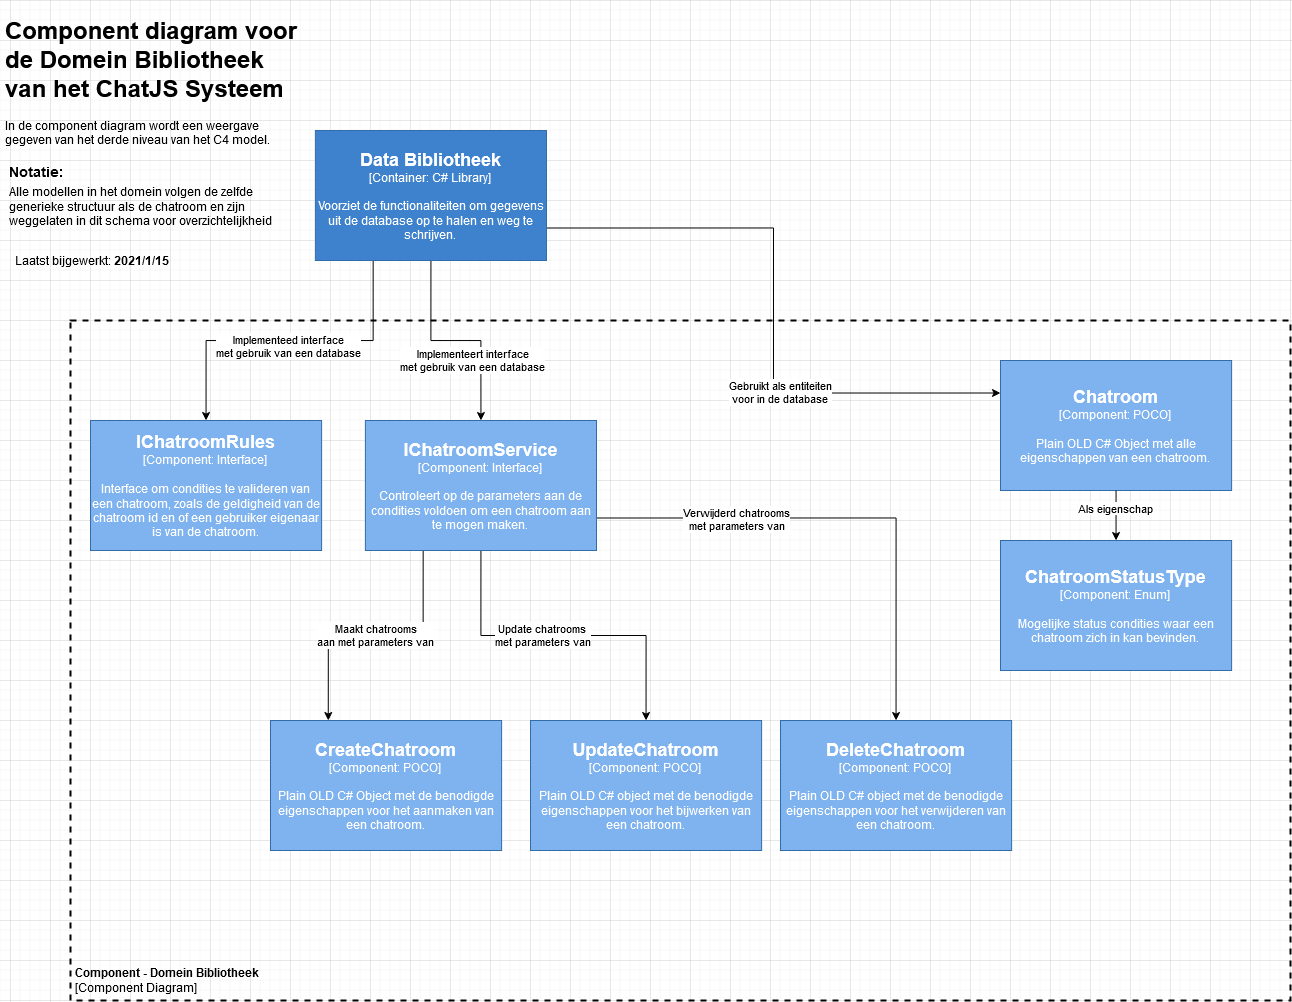

The diagram above was exported from draw.io. Its source (the exported page's mxGraphModel, read from the mxfile embedded in the PNG):
<mxGraphModel dx="1673" dy="931" grid="1" gridSize="10" guides="1" tooltips="1" connect="1" arrows="1" fold="1" page="1" pageScale="1" pageWidth="850" pageHeight="1100" math="0" shadow="0">
  <root>
    <mxCell id="0" />
    <mxCell id="1" parent="0" />
    <mxCell id="GI7OHAD0P_gePVMDaf1Z-1" value="&lt;div&gt;&lt;font style=&quot;font-size: 12px&quot;&gt;&lt;b&gt;Component - Domein Bibliotheek&lt;br&gt;&lt;/b&gt;&lt;/font&gt;&lt;/div&gt;&lt;font style=&quot;font-size: 12px&quot;&gt;[Component Diagram]&lt;/font&gt;" style="text;html=1;fillColor=none;spacing=5;spacingTop=-20;whiteSpace=wrap;overflow=hidden;rounded=0;dashed=1;verticalAlign=bottom;strokeColor=#000000;strokeWidth=2;" vertex="1" parent="1">
      <mxGeometry x="100" y="320" width="1220" height="680" as="geometry" />
    </mxCell>
    <mxCell id="GI7OHAD0P_gePVMDaf1Z-2" value="&lt;h1&gt;Component diagram voor de Domein Bibliotheek van het ChatJS Systeem&lt;br&gt;&lt;/h1&gt;&lt;p&gt;In de component diagram wordt een weergave gegeven van het derde niveau van het C4 model.&lt;/p&gt;" style="text;html=1;strokeColor=none;fillColor=none;spacing=5;spacingTop=-20;whiteSpace=wrap;overflow=hidden;rounded=0;" vertex="1" parent="1">
      <mxGeometry x="30" y="10" width="310" height="140" as="geometry" />
    </mxCell>
    <mxCell id="GI7OHAD0P_gePVMDaf1Z-3" value="Laatst bijgewerkt: &lt;b&gt;2021/1/15&lt;/b&gt;" style="text;html=1;strokeColor=none;fillColor=none;align=center;verticalAlign=middle;whiteSpace=wrap;rounded=0;" vertex="1" parent="1">
      <mxGeometry x="37.110000000000014" y="250" width="170" height="20" as="geometry" />
    </mxCell>
    <mxCell id="GI7OHAD0P_gePVMDaf1Z-34" value="&lt;div&gt;Alle modellen in het domein volgen de zelfde &lt;br&gt;&lt;/div&gt;&lt;div&gt;generieke structuur als de chatroom en zijn &lt;br&gt;&lt;/div&gt;&lt;div&gt;weggelaten in dit schema voor overzichtelijkheid&lt;br&gt;&lt;/div&gt;" style="text;html=1;align=left;verticalAlign=middle;resizable=0;points=[];autosize=1;" vertex="1" parent="1">
      <mxGeometry x="37.11" y="181" width="280" height="50" as="geometry" />
    </mxCell>
    <mxCell id="GI7OHAD0P_gePVMDaf1Z-35" value="&lt;div style=&quot;font-size: 14px;&quot; align=&quot;left&quot;&gt;&lt;b style=&quot;font-size: 14px;&quot;&gt;Notatie:&lt;/b&gt;&lt;/div&gt;" style="text;html=1;align=left;verticalAlign=middle;resizable=0;points=[];autosize=1;fontSize=14;" vertex="1" parent="1">
      <mxGeometry x="37.11" y="161" width="70" height="20" as="geometry" />
    </mxCell>
    <mxCell id="GI7OHAD0P_gePVMDaf1Z-44" style="edgeStyle=orthogonalEdgeStyle;rounded=0;orthogonalLoop=1;jettySize=auto;html=1;exitX=0.5;exitY=1;exitDx=0;exitDy=0;entryX=0.5;entryY=0;entryDx=0;entryDy=0;" edge="1" parent="1" source="GI7OHAD0P_gePVMDaf1Z-36" target="GI7OHAD0P_gePVMDaf1Z-40">
      <mxGeometry relative="1" as="geometry" />
    </mxCell>
    <mxCell id="GI7OHAD0P_gePVMDaf1Z-52" value="&lt;div&gt;Implementeert interface&lt;/div&gt;&lt;div&gt;met gebruik van een database&lt;br&gt;&lt;/div&gt;" style="edgeLabel;html=1;align=center;verticalAlign=middle;resizable=0;points=[];" vertex="1" connectable="0" parent="GI7OHAD0P_gePVMDaf1Z-44">
      <mxGeometry x="0.1479" y="-1" relative="1" as="geometry">
        <mxPoint x="1" y="18.1" as="offset" />
      </mxGeometry>
    </mxCell>
    <mxCell id="GI7OHAD0P_gePVMDaf1Z-50" style="edgeStyle=orthogonalEdgeStyle;rounded=0;orthogonalLoop=1;jettySize=auto;html=1;exitX=1;exitY=0.75;exitDx=0;exitDy=0;entryX=0;entryY=0.25;entryDx=0;entryDy=0;" edge="1" parent="1" source="GI7OHAD0P_gePVMDaf1Z-36" target="GI7OHAD0P_gePVMDaf1Z-42">
      <mxGeometry relative="1" as="geometry" />
    </mxCell>
    <mxCell id="GI7OHAD0P_gePVMDaf1Z-51" value="&lt;div&gt;Gebruikt als entiteiten &lt;br&gt;&lt;/div&gt;&lt;div&gt;voor in de database&lt;br&gt;&lt;/div&gt;" style="edgeLabel;html=1;align=center;verticalAlign=middle;resizable=0;points=[];" vertex="1" connectable="0" parent="GI7OHAD0P_gePVMDaf1Z-50">
      <mxGeometry x="0.2877" y="1" relative="1" as="geometry">
        <mxPoint as="offset" />
      </mxGeometry>
    </mxCell>
    <mxCell id="GI7OHAD0P_gePVMDaf1Z-60" style="edgeStyle=orthogonalEdgeStyle;rounded=0;orthogonalLoop=1;jettySize=auto;html=1;exitX=0.25;exitY=1;exitDx=0;exitDy=0;entryX=0.5;entryY=0;entryDx=0;entryDy=0;" edge="1" parent="1" source="GI7OHAD0P_gePVMDaf1Z-36" target="GI7OHAD0P_gePVMDaf1Z-59">
      <mxGeometry relative="1" as="geometry" />
    </mxCell>
    <mxCell id="GI7OHAD0P_gePVMDaf1Z-61" value="&lt;div&gt;Implementeed interface &lt;br&gt;&lt;/div&gt;&lt;div&gt;met gebruik van een database&lt;/div&gt;" style="edgeLabel;html=1;align=center;verticalAlign=middle;resizable=0;points=[];" vertex="1" connectable="0" parent="GI7OHAD0P_gePVMDaf1Z-60">
      <mxGeometry x="0.172" y="5" relative="1" as="geometry">
        <mxPoint x="26.33" as="offset" />
      </mxGeometry>
    </mxCell>
    <mxCell id="GI7OHAD0P_gePVMDaf1Z-36" value="&lt;div&gt;&lt;font size=&quot;1&quot;&gt;&lt;b&gt;&lt;font style=&quot;font-size: 18px&quot; color=&quot;#FFFFFF&quot;&gt;Data Bibliotheek&lt;/font&gt;&lt;/b&gt;&lt;/font&gt;&lt;/div&gt;&lt;div&gt;&lt;font color=&quot;#FFFFFF&quot;&gt;[Container: C# Library]&lt;br&gt;&lt;/font&gt;&lt;/div&gt;&lt;div&gt;&lt;font color=&quot;#FFFFFF&quot;&gt;&lt;br&gt;&lt;/font&gt;&lt;/div&gt;&lt;div&gt;&lt;font color=&quot;#FFFFFF&quot;&gt;Voorziet de functionaliteiten om gegevens uit de database op te halen en weg te schrijven.&lt;br&gt;&lt;/font&gt;&lt;/div&gt;" style="rounded=0;whiteSpace=wrap;html=1;fillColor=#3E82CE;strokeColor=#336CAB;" vertex="1" parent="1">
      <mxGeometry x="344.89" y="130" width="231.11" height="130" as="geometry" />
    </mxCell>
    <mxCell id="GI7OHAD0P_gePVMDaf1Z-37" value="&lt;div&gt;&lt;font size=&quot;1&quot;&gt;&lt;b&gt;&lt;font style=&quot;font-size: 18px&quot; color=&quot;#FFFFFF&quot;&gt;CreateChatroom&lt;br&gt;&lt;/font&gt;&lt;/b&gt;&lt;/font&gt;&lt;/div&gt;&lt;div&gt;&lt;font color=&quot;#FFFFFF&quot;&gt;[Component: POCO&lt;/font&gt;&lt;font color=&quot;#FFFFFF&quot;&gt;]&lt;br&gt;&lt;/font&gt;&lt;/div&gt;&lt;div&gt;&lt;font color=&quot;#FFFFFF&quot;&gt;&lt;br&gt;&lt;/font&gt;&lt;/div&gt;&lt;font color=&quot;#FFFFFF&quot;&gt;Plain OLD C# Object met de benodigde eigenschappen voor het aanmaken van een chatroom.&lt;br&gt;&lt;/font&gt;" style="rounded=0;whiteSpace=wrap;html=1;strokeColor=#336CAB;fillColor=#7FB3F0;" vertex="1" parent="1">
      <mxGeometry x="300" y="720" width="231.11" height="130" as="geometry" />
    </mxCell>
    <mxCell id="GI7OHAD0P_gePVMDaf1Z-38" value="&lt;div&gt;&lt;font size=&quot;1&quot;&gt;&lt;b&gt;&lt;font style=&quot;font-size: 18px&quot; color=&quot;#FFFFFF&quot;&gt;UpdateChatroom&lt;br&gt;&lt;/font&gt;&lt;/b&gt;&lt;/font&gt;&lt;/div&gt;&lt;div&gt;&lt;font color=&quot;#FFFFFF&quot;&gt;[Component: POCO&lt;/font&gt;&lt;font color=&quot;#FFFFFF&quot;&gt;]&lt;br&gt;&lt;/font&gt;&lt;/div&gt;&lt;div&gt;&lt;font color=&quot;#FFFFFF&quot;&gt;&lt;br&gt;&lt;/font&gt;&lt;/div&gt;&lt;div&gt;&lt;font color=&quot;#FFFFFF&quot;&gt;Plain OLD C# object met de benodigde eigenschappen voor het bijwerken van een chatroom.&lt;/font&gt;&lt;/div&gt;" style="rounded=0;whiteSpace=wrap;html=1;strokeColor=#336CAB;fillColor=#7FB3F0;" vertex="1" parent="1">
      <mxGeometry x="560" y="720" width="231.11" height="130" as="geometry" />
    </mxCell>
    <mxCell id="GI7OHAD0P_gePVMDaf1Z-39" value="&lt;div&gt;&lt;font size=&quot;1&quot;&gt;&lt;b&gt;&lt;font style=&quot;font-size: 18px&quot; color=&quot;#FFFFFF&quot;&gt;DeleteChatroom&lt;br&gt;&lt;/font&gt;&lt;/b&gt;&lt;/font&gt;&lt;/div&gt;&lt;div&gt;&lt;font color=&quot;#FFFFFF&quot;&gt;[Component: POCO&lt;/font&gt;&lt;font color=&quot;#FFFFFF&quot;&gt;]&lt;br&gt;&lt;/font&gt;&lt;/div&gt;&lt;div&gt;&lt;font color=&quot;#FFFFFF&quot;&gt;&lt;br&gt;&lt;/font&gt;&lt;/div&gt;&lt;font color=&quot;#FFFFFF&quot;&gt;Plain OLD C# object met de benodigde eigenschappen voor het verwijderen van een chatroom.&lt;br&gt;&lt;/font&gt;" style="rounded=0;whiteSpace=wrap;html=1;strokeColor=#336CAB;fillColor=#7FB3F0;" vertex="1" parent="1">
      <mxGeometry x="810" y="720" width="231.11" height="130" as="geometry" />
    </mxCell>
    <mxCell id="GI7OHAD0P_gePVMDaf1Z-45" style="edgeStyle=orthogonalEdgeStyle;rounded=0;orthogonalLoop=1;jettySize=auto;html=1;exitX=0.25;exitY=1;exitDx=0;exitDy=0;entryX=0.25;entryY=0;entryDx=0;entryDy=0;" edge="1" parent="1" source="GI7OHAD0P_gePVMDaf1Z-40" target="GI7OHAD0P_gePVMDaf1Z-37">
      <mxGeometry relative="1" as="geometry" />
    </mxCell>
    <mxCell id="GI7OHAD0P_gePVMDaf1Z-54" value="&lt;div&gt;Maakt chatrooms&lt;/div&gt;&lt;div&gt; aan met parameters van&lt;br&gt;&lt;/div&gt;" style="edgeLabel;html=1;align=center;verticalAlign=middle;resizable=0;points=[];" vertex="1" connectable="0" parent="GI7OHAD0P_gePVMDaf1Z-45">
      <mxGeometry x="-0.1308" y="-1" relative="1" as="geometry">
        <mxPoint x="-18.24" as="offset" />
      </mxGeometry>
    </mxCell>
    <mxCell id="GI7OHAD0P_gePVMDaf1Z-46" style="edgeStyle=orthogonalEdgeStyle;rounded=0;orthogonalLoop=1;jettySize=auto;html=1;exitX=0.5;exitY=1;exitDx=0;exitDy=0;entryX=0.5;entryY=0;entryDx=0;entryDy=0;" edge="1" parent="1" source="GI7OHAD0P_gePVMDaf1Z-40" target="GI7OHAD0P_gePVMDaf1Z-38">
      <mxGeometry relative="1" as="geometry" />
    </mxCell>
    <mxCell id="GI7OHAD0P_gePVMDaf1Z-55" value="&lt;div&gt;Update chatrooms &lt;br&gt;&lt;/div&gt;&lt;div&gt;met parameters van&lt;/div&gt;" style="edgeLabel;html=1;align=center;verticalAlign=middle;resizable=0;points=[];" vertex="1" connectable="0" parent="GI7OHAD0P_gePVMDaf1Z-46">
      <mxGeometry x="-0.1265" y="1" relative="1" as="geometry">
        <mxPoint as="offset" />
      </mxGeometry>
    </mxCell>
    <mxCell id="GI7OHAD0P_gePVMDaf1Z-47" style="edgeStyle=orthogonalEdgeStyle;rounded=0;orthogonalLoop=1;jettySize=auto;html=1;exitX=1;exitY=0.75;exitDx=0;exitDy=0;entryX=0.5;entryY=0;entryDx=0;entryDy=0;" edge="1" parent="1" source="GI7OHAD0P_gePVMDaf1Z-40" target="GI7OHAD0P_gePVMDaf1Z-39">
      <mxGeometry relative="1" as="geometry" />
    </mxCell>
    <mxCell id="GI7OHAD0P_gePVMDaf1Z-57" value="&lt;div&gt;Verwijderd chatrooms &lt;br&gt;&lt;/div&gt;&lt;div&gt;met parameters van&lt;/div&gt;" style="edgeLabel;html=1;align=center;verticalAlign=middle;resizable=0;points=[];" vertex="1" connectable="0" parent="GI7OHAD0P_gePVMDaf1Z-47">
      <mxGeometry x="-0.4752" y="-1" relative="1" as="geometry">
        <mxPoint x="7.81" as="offset" />
      </mxGeometry>
    </mxCell>
    <mxCell id="GI7OHAD0P_gePVMDaf1Z-40" value="&lt;div&gt;&lt;font size=&quot;1&quot;&gt;&lt;b&gt;&lt;font style=&quot;font-size: 18px&quot; color=&quot;#FFFFFF&quot;&gt;IChatroomService&lt;br&gt;&lt;/font&gt;&lt;/b&gt;&lt;/font&gt;&lt;/div&gt;&lt;div&gt;&lt;font color=&quot;#FFFFFF&quot;&gt;[Component: Interface&lt;/font&gt;&lt;font color=&quot;#FFFFFF&quot;&gt;]&lt;br&gt;&lt;/font&gt;&lt;/div&gt;&lt;div&gt;&lt;font color=&quot;#FFFFFF&quot;&gt;&lt;br&gt;&lt;/font&gt;&lt;/div&gt;&lt;font color=&quot;#FFFFFF&quot;&gt;Controleert op de parameters aan de condities voldoen om een chatroom aan te mogen maken.&lt;br&gt;&lt;/font&gt;" style="rounded=0;whiteSpace=wrap;html=1;strokeColor=#336CAB;fillColor=#7FB3F0;" vertex="1" parent="1">
      <mxGeometry x="394.89" y="420" width="231.11" height="130" as="geometry" />
    </mxCell>
    <mxCell id="GI7OHAD0P_gePVMDaf1Z-42" value="&lt;div&gt;&lt;font size=&quot;1&quot;&gt;&lt;b&gt;&lt;font style=&quot;font-size: 18px&quot; color=&quot;#FFFFFF&quot;&gt;Chatroom&lt;br&gt;&lt;/font&gt;&lt;/b&gt;&lt;/font&gt;&lt;/div&gt;&lt;div&gt;&lt;font color=&quot;#FFFFFF&quot;&gt;[Component: POCO&lt;/font&gt;&lt;font color=&quot;#FFFFFF&quot;&gt;]&lt;br&gt;&lt;/font&gt;&lt;/div&gt;&lt;div&gt;&lt;font color=&quot;#FFFFFF&quot;&gt;&lt;br&gt;&lt;/font&gt;&lt;/div&gt;&lt;font color=&quot;#FFFFFF&quot;&gt;Plain OLD C# Object met alle eigenschappen van een chatroom.&lt;br&gt;&lt;/font&gt;" style="rounded=0;whiteSpace=wrap;html=1;strokeColor=#336CAB;fillColor=#7FB3F0;" vertex="1" parent="1">
      <mxGeometry x="1030" y="360" width="231.11" height="130" as="geometry" />
    </mxCell>
    <mxCell id="GI7OHAD0P_gePVMDaf1Z-43" value="&lt;div&gt;&lt;font size=&quot;1&quot;&gt;&lt;b&gt;&lt;font style=&quot;font-size: 18px&quot; color=&quot;#FFFFFF&quot;&gt;ChatroomStatusType&lt;br&gt;&lt;/font&gt;&lt;/b&gt;&lt;/font&gt;&lt;/div&gt;&lt;div&gt;&lt;font color=&quot;#FFFFFF&quot;&gt;[Component: Enum&lt;/font&gt;&lt;font color=&quot;#FFFFFF&quot;&gt;]&lt;br&gt;&lt;/font&gt;&lt;/div&gt;&lt;div&gt;&lt;font color=&quot;#FFFFFF&quot;&gt;&lt;br&gt;&lt;/font&gt;&lt;/div&gt;&lt;font color=&quot;#FFFFFF&quot;&gt;Mogelijke status condities waar een chatroom zich in kan bevinden.&lt;br&gt;&lt;/font&gt;" style="rounded=0;whiteSpace=wrap;html=1;strokeColor=#336CAB;fillColor=#7FB3F0;" vertex="1" parent="1">
      <mxGeometry x="1030" y="540" width="231.11" height="130" as="geometry" />
    </mxCell>
    <mxCell id="GI7OHAD0P_gePVMDaf1Z-58" value="" style="endArrow=classic;html=1;entryX=0.5;entryY=0;entryDx=0;entryDy=0;exitX=0.5;exitY=1;exitDx=0;exitDy=0;" edge="1" parent="1" source="GI7OHAD0P_gePVMDaf1Z-42" target="GI7OHAD0P_gePVMDaf1Z-43">
      <mxGeometry width="50" height="50" relative="1" as="geometry">
        <mxPoint x="1070" y="570" as="sourcePoint" />
        <mxPoint x="1120" y="520" as="targetPoint" />
      </mxGeometry>
    </mxCell>
    <mxCell id="GI7OHAD0P_gePVMDaf1Z-62" value="Als eigenschap" style="edgeLabel;html=1;align=center;verticalAlign=middle;resizable=0;points=[];" vertex="1" connectable="0" parent="GI7OHAD0P_gePVMDaf1Z-58">
      <mxGeometry x="-0.28" y="-1" relative="1" as="geometry">
        <mxPoint as="offset" />
      </mxGeometry>
    </mxCell>
    <mxCell id="GI7OHAD0P_gePVMDaf1Z-59" value="&lt;div&gt;&lt;font size=&quot;1&quot;&gt;&lt;b&gt;&lt;font style=&quot;font-size: 18px&quot; color=&quot;#FFFFFF&quot;&gt;IChatroomRules&lt;br&gt;&lt;/font&gt;&lt;/b&gt;&lt;/font&gt;&lt;/div&gt;&lt;div&gt;&lt;font color=&quot;#FFFFFF&quot;&gt;[Component: Interface&lt;/font&gt;&lt;font color=&quot;#FFFFFF&quot;&gt;]&lt;br&gt;&lt;/font&gt;&lt;/div&gt;&lt;div&gt;&lt;font color=&quot;#FFFFFF&quot;&gt;&lt;br&gt;&lt;/font&gt;&lt;/div&gt;&lt;div&gt;&lt;font color=&quot;#FFFFFF&quot;&gt;&lt;font color=&quot;#FFFFFF&quot;&gt;Interface om condities te valideren van een chatroom, zoals de geldigheid van de chatroom id en of een gebruiker eigenaar is van de chatroom&lt;/font&gt;.&lt;/font&gt;&lt;br&gt;&lt;/div&gt;" style="rounded=0;whiteSpace=wrap;html=1;strokeColor=#336CAB;fillColor=#7FB3F0;" vertex="1" parent="1">
      <mxGeometry x="120" y="420" width="231.11" height="130" as="geometry" />
    </mxCell>
  </root>
</mxGraphModel>